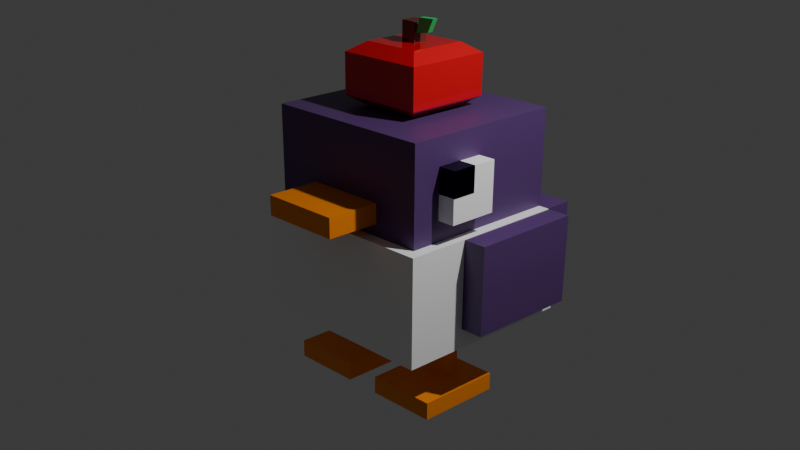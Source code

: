 # Source: pingoui.blend  (saved by Blender 5.0.119; exported with 4.5.12 LTS)
import bpy
from mathutils import Matrix  # noqa: F401  (used for matrix-valued properties, if any)

bpy.ops.wm.read_factory_settings(use_empty=True)
scene = bpy.context.scene
scene.name = 'Scene'

# ---- collections
col_collection = bpy.data.collections.new('Collection'); scene.collection.children.link(col_collection)

# ---- materials (node trees are filled in below, after node groups)
mat_material_002 = bpy.data.materials.new('Material.002')
mat_material_002.alpha_threshold = 0.0
mat_material_002.use_backface_culling_lightprobe_volume = False
mat_material_002.roughness = 0.5
mat_material_002.line_color = (0.0, 0.0, 0.0, 1.0)
mat_material_003 = bpy.data.materials.new('Material.003')
mat_material_003.alpha_threshold = 0.0
mat_material_003.use_backface_culling_lightprobe_volume = False
mat_material_003.roughness = 0.5
mat_material_003.line_color = (0.0, 0.0, 0.0, 1.0)
mat_material_004 = bpy.data.materials.new('Material.004')
mat_material_004.alpha_threshold = 0.0
mat_material_004.use_backface_culling_lightprobe_volume = False
mat_material_004.roughness = 0.5
mat_material_004.line_color = (0.0, 0.0, 0.0, 1.0)
mat_material_005 = bpy.data.materials.new('Material.005')
mat_material_005.alpha_threshold = 0.0
mat_material_005.use_backface_culling_lightprobe_volume = False
mat_material_005.roughness = 0.5
mat_material_005.line_color = (0.0, 0.0, 0.0, 1.0)
mat_material_006 = bpy.data.materials.new('Material.006')
mat_material_006.alpha_threshold = 0.0
mat_material_006.use_backface_culling_lightprobe_volume = False
mat_material_006.roughness = 0.5
mat_material_006.line_color = (0.0, 0.0, 0.0, 1.0)
mat_material_007 = bpy.data.materials.new('Material.007')
mat_material_007.alpha_threshold = 0.0
mat_material_007.use_backface_culling_lightprobe_volume = False
mat_material_007.roughness = 0.5
mat_material_007.line_color = (0.0, 0.0, 0.0, 1.0)
mat_material_008 = bpy.data.materials.new('Material.008')
mat_material_008.alpha_threshold = 0.0
mat_material_008.use_backface_culling_lightprobe_volume = False
mat_material_008.roughness = 0.5
mat_material_008.line_color = (0.0, 0.0, 0.0, 1.0)
mat_material_009 = bpy.data.materials.new('Material.009')
mat_material_009.alpha_threshold = 0.0
mat_material_009.use_backface_culling_lightprobe_volume = False
mat_material_009.roughness = 0.5
mat_material_009.line_color = (0.0, 0.0, 0.0, 1.0)
mat_material_010 = bpy.data.materials.new('Material.010')
mat_material_010.alpha_threshold = 0.0
mat_material_010.use_backface_culling_lightprobe_volume = False
mat_material_010.roughness = 0.5
mat_material_010.line_color = (0.0, 0.0, 0.0, 1.0)
mat_material_014 = bpy.data.materials.new('Material.014')
mat_material_014.alpha_threshold = 0.0
mat_material_014.use_backface_culling_lightprobe_volume = False
mat_material_014.roughness = 0.5
mat_material_014.line_color = (0.0, 0.0, 0.0, 1.0)
mat_material_015 = bpy.data.materials.new('Material.015')
mat_material_015.alpha_threshold = 0.0
mat_material_015.use_backface_culling_lightprobe_volume = False
mat_material_015.roughness = 0.5
mat_material_015.line_color = (0.0, 0.0, 0.0, 1.0)
mat_material_016 = bpy.data.materials.new('Material.016')
mat_material_016.alpha_threshold = 0.0
mat_material_016.use_backface_culling_lightprobe_volume = False
mat_material_016.roughness = 0.5
mat_material_016.line_color = (0.0, 0.0, 0.0, 1.0)
mat_material_017 = bpy.data.materials.new('Material.017')
mat_material_017.alpha_threshold = 0.0
mat_material_017.use_backface_culling_lightprobe_volume = False
mat_material_017.roughness = 0.5
mat_material_017.line_color = (0.0, 0.0, 0.0, 1.0)
mat_material_018 = bpy.data.materials.new('Material.018')
mat_material_018.alpha_threshold = 0.0
mat_material_018.use_backface_culling_lightprobe_volume = False
mat_material_018.roughness = 0.5
mat_material_018.line_color = (0.0, 0.0, 0.0, 1.0)
mat_material_019 = bpy.data.materials.new('Material.019')
mat_material_019.alpha_threshold = 0.0
mat_material_019.use_backface_culling_lightprobe_volume = False
mat_material_019.roughness = 0.5
mat_material_019.line_color = (0.0, 0.0, 0.0, 1.0)
mat_material_020 = bpy.data.materials.new('Material.020')
mat_material_020.alpha_threshold = 0.0
mat_material_020.use_backface_culling_lightprobe_volume = False
mat_material_020.roughness = 0.5
mat_material_020.line_color = (0.0, 0.0, 0.0, 1.0)
mat_material_021 = bpy.data.materials.new('Material.021')
mat_material_021.alpha_threshold = 0.0
mat_material_021.use_backface_culling_lightprobe_volume = False
mat_material_021.roughness = 0.5
mat_material_021.line_color = (0.0, 0.0, 0.0, 1.0)
mat_material_022 = bpy.data.materials.new('Material.022')
mat_material_022.alpha_threshold = 0.0
mat_material_022.use_backface_culling_lightprobe_volume = False
mat_material_022.roughness = 0.5
mat_material_022.line_color = (0.0, 0.0, 0.0, 1.0)
mat_material_024 = bpy.data.materials.new('Material.024')
mat_material_024.alpha_threshold = 0.0
mat_material_024.use_backface_culling_lightprobe_volume = False
mat_material_024.roughness = 0.5
mat_material_024.line_color = (0.0, 0.0, 0.0, 1.0)

# ---- material node trees
mat_material_002.use_nodes = True; mat_material_002.node_tree.nodes.clear()
_N = mat_material_002.node_tree.nodes; _L = mat_material_002.node_tree.links
n0 = _N.new('ShaderNodeOutputMaterial'); n0.name = 'Material Output'; n0.location = (200, 100)
n1 = _N.new('ShaderNodeBsdfPrincipled'); n1.name = 'Principled BSDF'; n1.location = (-200, 100)
n1.inputs[0].default_value = (0.0865, 0.0356, 0.15, 1.0)
_L.new(n1.outputs[0], n0.inputs[0])
n0.is_active_output = True
mat_material_003.use_nodes = True; mat_material_003.node_tree.nodes.clear()
_N = mat_material_003.node_tree.nodes; _L = mat_material_003.node_tree.links
n0 = _N.new('ShaderNodeOutputMaterial'); n0.name = 'Material Output'; n0.location = (200, 100)
n1 = _N.new('ShaderNodeBsdfPrincipled'); n1.name = 'Principled BSDF'; n1.location = (-200, 100)
n1.inputs[0].default_value = (0.0865, 0.0356, 0.15, 1.0)
_L.new(n1.outputs[0], n0.inputs[0])
n0.is_active_output = True
mat_material_004.use_nodes = True; mat_material_004.node_tree.nodes.clear()
_N = mat_material_004.node_tree.nodes; _L = mat_material_004.node_tree.links
n0 = _N.new('ShaderNodeOutputMaterial'); n0.name = 'Material Output'; n0.location = (200, 100)
n1 = _N.new('ShaderNodeBsdfPrincipled'); n1.name = 'Principled BSDF'; n1.location = (-200, 100)
n1.inputs[0].default_value = (0.0865, 0.0356, 0.15, 1.0)
_L.new(n1.outputs[0], n0.inputs[0])
n0.is_active_output = True
mat_material_005.use_nodes = True; mat_material_005.node_tree.nodes.clear()
_N = mat_material_005.node_tree.nodes; _L = mat_material_005.node_tree.links
n0 = _N.new('ShaderNodeOutputMaterial'); n0.name = 'Material Output'; n0.location = (200, 100)
n1 = _N.new('ShaderNodeBsdfPrincipled'); n1.name = 'Principled BSDF'; n1.location = (-200, 100)
n1.inputs[0].default_value = (0.0865, 0.0356, 0.15, 1.0)
_L.new(n1.outputs[0], n0.inputs[0])
n0.is_active_output = True
mat_material_006.use_nodes = True; mat_material_006.node_tree.nodes.clear()
_N = mat_material_006.node_tree.nodes; _L = mat_material_006.node_tree.links
n0 = _N.new('ShaderNodeOutputMaterial'); n0.name = 'Material Output'; n0.location = (200, 100)
n1 = _N.new('ShaderNodeBsdfPrincipled'); n1.name = 'Principled BSDF'; n1.location = (-200, 100)
n1.inputs[0].default_value = (1.0, 0.2664, 0.0003035, 1.0)
n1.inputs[1].default_value = 0.2
_L.new(n1.outputs[0], n0.inputs[0])
n0.is_active_output = True
mat_material_007.use_nodes = True; mat_material_007.node_tree.nodes.clear()
_N = mat_material_007.node_tree.nodes; _L = mat_material_007.node_tree.links
n0 = _N.new('ShaderNodeOutputMaterial'); n0.name = 'Material Output'; n0.location = (200, 100)
n1 = _N.new('ShaderNodeBsdfPrincipled'); n1.name = 'Principled BSDF'; n1.location = (-200, 100)
n1.inputs[0].default_value = (1.0, 0.2664, 0.0003035, 1.0)
_L.new(n1.outputs[0], n0.inputs[0])
n0.is_active_output = True
mat_material_008.use_nodes = True; mat_material_008.node_tree.nodes.clear()
_N = mat_material_008.node_tree.nodes; _L = mat_material_008.node_tree.links
n0 = _N.new('ShaderNodeOutputMaterial'); n0.name = 'Material Output'; n0.location = (200, 100)
n1 = _N.new('ShaderNodeBsdfPrincipled'); n1.name = 'Principled BSDF'; n1.location = (-200, 100)
n1.inputs[0].default_value = (1.0, 0.2664, 0.0003035, 1.0)
_L.new(n1.outputs[0], n0.inputs[0])
n0.is_active_output = True
mat_material_009.use_nodes = True; mat_material_009.node_tree.nodes.clear()
_N = mat_material_009.node_tree.nodes; _L = mat_material_009.node_tree.links
n0 = _N.new('ShaderNodeOutputMaterial'); n0.name = 'Material Output'; n0.location = (200, 100)
n1 = _N.new('ShaderNodeBsdfPrincipled'); n1.name = 'Principled BSDF'; n1.location = (-200, 100)
n1.inputs[0].default_value = (1.0, 0.2664, 0.0003035, 1.0)
_L.new(n1.outputs[0], n0.inputs[0])
n0.is_active_output = True
mat_material_010.use_nodes = True; mat_material_010.node_tree.nodes.clear()
_N = mat_material_010.node_tree.nodes; _L = mat_material_010.node_tree.links
n0 = _N.new('ShaderNodeOutputMaterial'); n0.name = 'Material Output'; n0.location = (200, 100)
n1 = _N.new('ShaderNodeBsdfPrincipled'); n1.name = 'Principled BSDF'; n1.location = (-200, 100)
n1.inputs[0].default_value = (1.0, 1.0, 1.0, 1.0)
n1.inputs[2].default_value = 0.2
_L.new(n1.outputs[0], n0.inputs[0])
n0.is_active_output = True
mat_material_014.use_nodes = True; mat_material_014.node_tree.nodes.clear()
_N = mat_material_014.node_tree.nodes; _L = mat_material_014.node_tree.links
n0 = _N.new('ShaderNodeOutputMaterial'); n0.name = 'Material Output'; n0.location = (200, 100)
n1 = _N.new('ShaderNodeBsdfPrincipled'); n1.name = 'Principled BSDF'; n1.location = (-200, 100)
n1.inputs[0].default_value = (1.0, 0.2664, 0.0003035, 1.0)
_L.new(n1.outputs[0], n0.inputs[0])
n0.is_active_output = True
mat_material_015.use_nodes = True; mat_material_015.node_tree.nodes.clear()
_N = mat_material_015.node_tree.nodes; _L = mat_material_015.node_tree.links
n0 = _N.new('ShaderNodeOutputMaterial'); n0.name = 'Material Output'; n0.location = (200, 100)
n1 = _N.new('ShaderNodeBsdfPrincipled'); n1.name = 'Principled BSDF'; n1.location = (-200, 100)
n1.inputs[0].default_value = (1.0, 0.2664, 0.0003035, 1.0)
_L.new(n1.outputs[0], n0.inputs[0])
n0.is_active_output = True
mat_material_016.use_nodes = True; mat_material_016.node_tree.nodes.clear()
_N = mat_material_016.node_tree.nodes; _L = mat_material_016.node_tree.links
n0 = _N.new('ShaderNodeOutputMaterial'); n0.name = 'Material Output'; n0.location = (200, 100)
n1 = _N.new('ShaderNodeBsdfPrincipled'); n1.name = 'Principled BSDF'; n1.location = (-200, 100)
n1.inputs[0].default_value = (1.0, 0.2664, 0.0003035, 1.0)
_L.new(n1.outputs[0], n0.inputs[0])
n0.is_active_output = True
mat_material_017.use_nodes = True; mat_material_017.node_tree.nodes.clear()
_N = mat_material_017.node_tree.nodes; _L = mat_material_017.node_tree.links
n0 = _N.new('ShaderNodeOutputMaterial'); n0.name = 'Material Output'; n0.location = (200, 100)
n1 = _N.new('ShaderNodeBsdfPrincipled'); n1.name = 'Principled BSDF'; n1.location = (-200, 100)
n1.inputs[0].default_value = (1.0, 1.0, 1.0, 1.0)
_L.new(n1.outputs[0], n0.inputs[0])
n0.is_active_output = True
mat_material_018.use_nodes = True; mat_material_018.node_tree.nodes.clear()
_N = mat_material_018.node_tree.nodes; _L = mat_material_018.node_tree.links
n0 = _N.new('ShaderNodeOutputMaterial'); n0.name = 'Material Output'; n0.location = (200, 100)
n1 = _N.new('ShaderNodeBsdfPrincipled'); n1.name = 'Principled BSDF'; n1.location = (-200, 100)
n1.inputs[0].default_value = (0.0, 0.001381, 0.02821, 1.0)
n1.inputs[1].default_value = 1.0
n1.inputs[2].default_value = 0.0
_L.new(n1.outputs[0], n0.inputs[0])
n0.is_active_output = True
mat_material_019.use_nodes = True; mat_material_019.node_tree.nodes.clear()
_N = mat_material_019.node_tree.nodes; _L = mat_material_019.node_tree.links
n0 = _N.new('ShaderNodeOutputMaterial'); n0.name = 'Material Output'; n0.location = (200, 100)
n1 = _N.new('ShaderNodeBsdfPrincipled'); n1.name = 'Principled BSDF'; n1.location = (-200, 100)
n1.inputs[0].default_value = (0.0, 0.001381, 0.02821, 1.0)
n1.inputs[1].default_value = 0.5
n1.inputs[2].default_value = 0.0
_L.new(n1.outputs[0], n0.inputs[0])
n0.is_active_output = True
mat_material_020.use_nodes = True; mat_material_020.node_tree.nodes.clear()
_N = mat_material_020.node_tree.nodes; _L = mat_material_020.node_tree.links
n0 = _N.new('ShaderNodeOutputMaterial'); n0.name = 'Material Output'; n0.location = (200, 100)
n1 = _N.new('ShaderNodeBsdfPrincipled'); n1.name = 'Principled BSDF'; n1.location = (-200, 100)
n1.inputs[0].default_value = (1.0, 1.0, 1.0, 1.0)
_L.new(n1.outputs[0], n0.inputs[0])
n0.is_active_output = True
mat_material_021.use_nodes = True; mat_material_021.node_tree.nodes.clear()
_N = mat_material_021.node_tree.nodes; _L = mat_material_021.node_tree.links
n0 = _N.new('ShaderNodeOutputMaterial'); n0.name = 'Material Output'; n0.location = (200, 100)
n1 = _N.new('ShaderNodeBsdfPrincipled'); n1.name = 'Principled BSDF'; n1.location = (-200, 100)
n1.inputs[0].default_value = (0.6321, 0.003861, 0.01138, 1.0)
n1.inputs[1].default_value = 0.1
n1.inputs[2].default_value = 0.1
_L.new(n1.outputs[0], n0.inputs[0])
n0.is_active_output = True
mat_material_022.use_nodes = True; mat_material_022.node_tree.nodes.clear()
_N = mat_material_022.node_tree.nodes; _L = mat_material_022.node_tree.links
n0 = _N.new('ShaderNodeOutputMaterial'); n0.name = 'Material Output'; n0.location = (200, 100)
n1 = _N.new('ShaderNodeBsdfPrincipled'); n1.name = 'Principled BSDF'; n1.location = (-200, 100)
n1.inputs[0].default_value = (0.09934, 0.02098, 0.01544, 1.0)
_L.new(n1.outputs[0], n0.inputs[0])
n0.is_active_output = True
mat_material_024.use_nodes = True; mat_material_024.node_tree.nodes.clear()
_N = mat_material_024.node_tree.nodes; _L = mat_material_024.node_tree.links
n0 = _N.new('ShaderNodeOutputMaterial'); n0.name = 'Material Output'; n0.location = (200, 100)
n1 = _N.new('ShaderNodeBsdfPrincipled'); n1.name = 'Principled BSDF'; n1.location = (-200, 100)
n1.inputs[0].default_value = (0.0, 0.5583, 0.1329, 1.0)
_L.new(n1.outputs[0], n0.inputs[0])
n0.is_active_output = True

# ---- world
world_world = bpy.data.worlds.new('World'); scene.world = world_world
world_world.use_nodes = True; world_world.node_tree.nodes.clear()
_N = world_world.node_tree.nodes; _L = world_world.node_tree.links
n0 = _N.new('ShaderNodeOutputWorld'); n0.name = 'World Output'; n0.location = (200, 100)
n1 = _N.new('ShaderNodeBackground'); n1.name = 'Background'; n1.location = (-200, 100)
n1.inputs[0].default_value = (0.05088, 0.05088, 0.05088, 1.0)
_L.new(n1.outputs[0], n0.inputs[0])
n0.is_active_output = True
world_world.color = (0.05088, 0.05088, 0.05088)
world_world.sun_shadow_jitter_overblur = 0.0

# ---- cameras
cam_camera = bpy.data.cameras.new('Camera')
cam_camera.clip_end = 100.0
cam_camera.ortho_scale = 7.314
cam_camera.shift_x = 0.02
cam_camera.shift_y = 0.14

# ---- lights
light_light = bpy.data.lights.new('Light', 'POINT')
light_light.energy = 1000.0
light_light.shadow_soft_size = 0.1

# ---- meshes
me_cube_002 = bpy.data.meshes.new('Cube.002')
me_cube_002.from_pydata([(1.0, 1.0, 1.0), (1.0, 1.0, -1.0), (1.0, -1.0, 1.0), (1.0, -1.0, -1.0), (-1.0, 1.0, 1.0), (-1.0, 1.0, -1.0), (-1.0, -1.0, 1.0), (-1.0, -1.0, -1.0)], [], [(0, 4, 6, 2), (3, 2, 6, 7), (7, 6, 4, 5), (5, 1, 3, 7), (1, 0, 2, 3), (5, 4, 0, 1)])
_k = set([(0, 1), (0, 2), (0, 4), (1, 3), (1, 5), (2, 3), (2, 6), (3, 7), (4, 5), (4, 6), (5, 7), (6, 7)])
me_cube_002.attributes.new('sharp_edge', 'BOOLEAN', 'EDGE').data.foreach_set('value', [ (min(e.vertices), max(e.vertices)) in _k for e in me_cube_002.edges])
_uv = me_cube_002.uv_layers.new(name='UVMap')
_uv.uv.foreach_set('vector', [0.625, 0.5, 0.875, 0.5, 0.875, 0.75, 0.625, 0.75, 0.375, 0.75, 0.625, 0.75, 0.625, 1.0, 0.375, 1.0, 0.375, 0.0, 0.625, 0.0, 0.625, 0.25, 0.375, 0.25, 0.125, 0.5, 0.375, 0.5, 0.375, 0.75, 0.125, 0.75, 0.375, 0.5, 0.625, 0.5, 0.625, 0.75, 0.375, 0.75, 0.375, 0.25, 0.625, 0.25, 0.625, 0.5, 0.375, 0.5])
me_cube_002.materials.append(mat_material_002)
me_cube_002.use_mirror_vertex_groups = False
me_cube_002.update()
me_cube_002.normals_split_custom_set([tuple(v) for v in zip(*[iter([0.0, 0.0, 1.0, 0.0, 0.0, 1.0, 0.0, 0.0, 1.0, 0.0, 0.0, 1.0, 0.0, -1.0, 0.0, 0.0, -1.0, 0.0, 0.0, -1.0, 0.0, 0.0, -1.0, 0.0, -1.0, 0.0, 0.0, -1.0, 0.0, 0.0, -1.0, 0.0, 0.0, -1.0, 0.0, 0.0, 0.0, 0.0, -1.0, 0.0, 0.0, -1.0, 0.0, 0.0, -1.0, 0.0, 0.0, -1.0, 1.0, 0.0, 0.0, 1.0, 0.0, 0.0, 1.0, 0.0, 0.0, 1.0, 0.0, 0.0, 0.0, 1.0, 0.0, 0.0, 1.0, 0.0, 0.0, 1.0, 0.0, 0.0, 1.0, 0.0])] * 3)])
me_cube_003 = bpy.data.meshes.new('Cube.003')
me_cube_003.from_pydata([(9.28, 3.079, -4.498), (9.28, 3.079, -6.498), (9.28, 1.079, -4.498), (9.28, 1.079, -6.498), (7.28, 3.079, -4.498), (7.28, 3.079, -6.498), (7.28, 1.079, -4.498), (7.28, 1.079, -6.498)], [], [(0, 4, 6, 2), (3, 2, 6, 7), (7, 6, 4, 5), (5, 1, 3, 7), (1, 0, 2, 3), (5, 4, 0, 1)])
_uv = me_cube_003.uv_layers.new(name='UVMap')
_uv.uv.foreach_set('vector', [0.625, 0.5, 0.875, 0.5, 0.875, 0.75, 0.625, 0.75, 0.375, 0.75, 0.625, 0.75, 0.625, 1.0, 0.375, 1.0, 0.375, 0.0, 0.625, 0.0, 0.625, 0.25, 0.375, 0.25, 0.125, 0.5, 0.375, 0.5, 0.375, 0.75, 0.125, 0.75, 0.375, 0.5, 0.625, 0.5, 0.625, 0.75, 0.375, 0.75, 0.375, 0.25, 0.625, 0.25, 0.625, 0.5, 0.375, 0.5])
me_cube_003.materials.append(mat_material_003)
me_cube_003.use_mirror_vertex_groups = False
me_cube_003.update()
me_cube_004 = bpy.data.meshes.new('Cube.004')
me_cube_004.from_pydata([(1.0, 1.0, 1.0), (1.0, 1.0, -1.0), (1.0, -1.0, 1.0), (1.0, -1.0, -1.0), (-1.0, 1.0, 1.0), (-1.0, 1.0, -1.0), (-1.0, -1.0, 1.0), (-1.0, -1.0, -1.0)], [], [(0, 4, 6, 2), (3, 2, 6, 7), (7, 6, 4, 5), (5, 1, 3, 7), (1, 0, 2, 3), (5, 4, 0, 1)])
_uv = me_cube_004.uv_layers.new(name='UVMap')
_uv.uv.foreach_set('vector', [0.625, 0.5, 0.875, 0.5, 0.875, 0.75, 0.625, 0.75, 0.375, 0.75, 0.625, 0.75, 0.625, 1.0, 0.375, 1.0, 0.375, 0.0, 0.625, 0.0, 0.625, 0.25, 0.375, 0.25, 0.125, 0.5, 0.375, 0.5, 0.375, 0.75, 0.125, 0.75, 0.375, 0.5, 0.625, 0.5, 0.625, 0.75, 0.375, 0.75, 0.375, 0.25, 0.625, 0.25, 0.625, 0.5, 0.375, 0.5])
me_cube_004.materials.append(mat_material_004)
me_cube_004.use_mirror_vertex_groups = False
me_cube_004.update()
me_cube_005 = bpy.data.meshes.new('Cube.005')
me_cube_005.from_pydata([(1.0, 1.0, 1.0), (1.0, 1.0, -1.0), (1.0, -1.0, 1.0), (1.0, -1.0, -1.0), (-1.0, 1.0, 1.0), (-1.0, 1.0, -1.0), (-1.0, -1.0, 1.0), (-1.0, -1.0, -1.0)], [], [(0, 4, 6, 2), (3, 2, 6, 7), (7, 6, 4, 5), (5, 1, 3, 7), (1, 0, 2, 3), (5, 4, 0, 1)])
_uv = me_cube_005.uv_layers.new(name='UVMap')
_uv.uv.foreach_set('vector', [0.625, 0.5, 0.875, 0.5, 0.875, 0.75, 0.625, 0.75, 0.375, 0.75, 0.625, 0.75, 0.625, 1.0, 0.375, 1.0, 0.375, 0.0, 0.625, 0.0, 0.625, 0.25, 0.375, 0.25, 0.125, 0.5, 0.375, 0.5, 0.375, 0.75, 0.125, 0.75, 0.375, 0.5, 0.625, 0.5, 0.625, 0.75, 0.375, 0.75, 0.375, 0.25, 0.625, 0.25, 0.625, 0.5, 0.375, 0.5])
me_cube_005.materials.append(mat_material_005)
me_cube_005.use_mirror_vertex_groups = False
me_cube_005.update()
me_cube_006 = bpy.data.meshes.new('Cube.006')
me_cube_006.from_pydata([(1.0, 1.0, 1.0), (1.0, 1.0, -1.0), (1.0, -1.0, 1.0), (1.0, -1.0, -1.0), (-1.0, 1.0, 1.0), (-1.0, 1.0, -1.0), (-1.0, -1.0, 1.0), (-1.0, -1.0, -1.0)], [], [(0, 4, 6, 2), (3, 2, 6, 7), (7, 6, 4, 5), (5, 1, 3, 7), (1, 0, 2, 3), (5, 4, 0, 1)])
_uv = me_cube_006.uv_layers.new(name='UVMap')
_uv.uv.foreach_set('vector', [0.625, 0.5, 0.875, 0.5, 0.875, 0.75, 0.625, 0.75, 0.375, 0.75, 0.625, 0.75, 0.625, 1.0, 0.375, 1.0, 0.375, 0.0, 0.625, 0.0, 0.625, 0.25, 0.375, 0.25, 0.125, 0.5, 0.375, 0.5, 0.375, 0.75, 0.125, 0.75, 0.375, 0.5, 0.625, 0.5, 0.625, 0.75, 0.375, 0.75, 0.375, 0.25, 0.625, 0.25, 0.625, 0.5, 0.375, 0.5])
me_cube_006.materials.append(mat_material_006)
me_cube_006.use_mirror_vertex_groups = False
me_cube_006.update()
me_cube_007 = bpy.data.meshes.new('Cube.007')
me_cube_007.from_pydata([(1.0, 1.0, 1.0), (1.0, 1.0, -1.0), (1.0, -1.0, 1.0), (1.0, -1.0, -1.0), (-1.0, 1.0, 1.0), (-1.0, 1.0, -1.0), (-1.0, -1.0, 1.0), (-1.0, -1.0, -1.0)], [], [(0, 4, 6, 2), (3, 2, 6, 7), (7, 6, 4, 5), (5, 1, 3, 7), (1, 0, 2, 3), (5, 4, 0, 1)])
_uv = me_cube_007.uv_layers.new(name='UVMap')
_uv.uv.foreach_set('vector', [0.625, 0.5, 0.875, 0.5, 0.875, 0.75, 0.625, 0.75, 0.375, 0.75, 0.625, 0.75, 0.625, 1.0, 0.375, 1.0, 0.375, 0.0, 0.625, 0.0, 0.625, 0.25, 0.375, 0.25, 0.125, 0.5, 0.375, 0.5, 0.375, 0.75, 0.125, 0.75, 0.375, 0.5, 0.625, 0.5, 0.625, 0.75, 0.375, 0.75, 0.375, 0.25, 0.625, 0.25, 0.625, 0.5, 0.375, 0.5])
me_cube_007.materials.append(mat_material_007)
me_cube_007.use_mirror_vertex_groups = False
me_cube_007.update()
me_cube_008 = bpy.data.meshes.new('Cube.008')
me_cube_008.from_pydata([(1.0, 1.0, 1.0), (1.0, 1.0, -1.0), (1.0, -1.0, 1.0), (1.0, -1.0, -1.0), (-1.0, 1.0, 1.0), (-1.0, 1.0, -1.0), (-1.0, -1.0, 1.0), (-1.0, -1.0, -1.0)], [], [(0, 4, 6, 2), (3, 2, 6, 7), (7, 6, 4, 5), (5, 1, 3, 7), (1, 0, 2, 3), (5, 4, 0, 1)])
_uv = me_cube_008.uv_layers.new(name='UVMap')
_uv.uv.foreach_set('vector', [0.625, 0.5, 0.875, 0.5, 0.875, 0.75, 0.625, 0.75, 0.375, 0.75, 0.625, 0.75, 0.625, 1.0, 0.375, 1.0, 0.375, 0.0, 0.625, 0.0, 0.625, 0.25, 0.375, 0.25, 0.125, 0.5, 0.375, 0.5, 0.375, 0.75, 0.125, 0.75, 0.375, 0.5, 0.625, 0.5, 0.625, 0.75, 0.375, 0.75, 0.375, 0.25, 0.625, 0.25, 0.625, 0.5, 0.375, 0.5])
me_cube_008.materials.append(mat_material_008)
me_cube_008.use_mirror_vertex_groups = False
me_cube_008.update()
me_cube_009 = bpy.data.meshes.new('Cube.009')
me_cube_009.from_pydata([(1.0, 1.0, 1.0), (1.0, 1.0, -1.0), (1.0, -1.0, 1.0), (1.0, -1.0, -1.0), (-1.0, 1.0, 1.0), (-1.0, 1.0, -1.0), (-1.0, -1.0, 1.0), (-1.0, -1.0, -1.0)], [], [(0, 4, 6, 2), (3, 2, 6, 7), (7, 6, 4, 5), (5, 1, 3, 7), (1, 0, 2, 3), (5, 4, 0, 1)])
_uv = me_cube_009.uv_layers.new(name='UVMap')
_uv.uv.foreach_set('vector', [0.625, 0.5, 0.875, 0.5, 0.875, 0.75, 0.625, 0.75, 0.375, 0.75, 0.625, 0.75, 0.625, 1.0, 0.375, 1.0, 0.375, 0.0, 0.625, 0.0, 0.625, 0.25, 0.375, 0.25, 0.125, 0.5, 0.375, 0.5, 0.375, 0.75, 0.125, 0.75, 0.375, 0.5, 0.625, 0.5, 0.625, 0.75, 0.375, 0.75, 0.375, 0.25, 0.625, 0.25, 0.625, 0.5, 0.375, 0.5])
me_cube_009.materials.append(mat_material_009)
me_cube_009.use_mirror_vertex_groups = False
me_cube_009.update()
me_cube_010 = bpy.data.meshes.new('Cube.010')
me_cube_010.from_pydata([(1.0, 1.0, 1.0), (1.0, 1.0, -1.0), (1.0, -1.0, 1.0), (1.0, -1.0, -1.0), (-1.0, 1.0, 1.0), (-1.0, 1.0, -1.0), (-1.0, -1.0, 1.0), (-1.0, -1.0, -1.0)], [], [(0, 4, 6, 2), (3, 2, 6, 7), (7, 6, 4, 5), (5, 1, 3, 7), (1, 0, 2, 3), (5, 4, 0, 1)])
_uv = me_cube_010.uv_layers.new(name='UVMap')
_uv.uv.foreach_set('vector', [0.625, 0.5, 0.875, 0.5, 0.875, 0.75, 0.625, 0.75, 0.375, 0.75, 0.625, 0.75, 0.625, 1.0, 0.375, 1.0, 0.375, 0.0, 0.625, 0.0, 0.625, 0.25, 0.375, 0.25, 0.125, 0.5, 0.375, 0.5, 0.375, 0.75, 0.125, 0.75, 0.375, 0.5, 0.625, 0.5, 0.625, 0.75, 0.375, 0.75, 0.375, 0.25, 0.625, 0.25, 0.625, 0.5, 0.375, 0.5])
me_cube_010.materials.append(mat_material_010)
me_cube_010.use_mirror_vertex_groups = False
me_cube_010.update()
me_cube_014 = bpy.data.meshes.new('Cube.014')
me_cube_014.from_pydata([(1.0, 1.0, 1.0), (1.0, 1.0, -1.0), (1.0, -1.0, 1.0), (1.0, -1.0, -1.0), (-1.0, 1.0, 1.0), (-1.0, 1.0, -1.0), (-1.0, -1.0, 1.0), (-1.0, -1.0, -1.0)], [], [(0, 4, 6, 2), (3, 2, 6, 7), (7, 6, 4, 5), (5, 1, 3, 7), (1, 0, 2, 3), (5, 4, 0, 1)])
_uv = me_cube_014.uv_layers.new(name='UVMap')
_uv.uv.foreach_set('vector', [0.625, 0.5, 0.875, 0.5, 0.875, 0.75, 0.625, 0.75, 0.375, 0.75, 0.625, 0.75, 0.625, 1.0, 0.375, 1.0, 0.375, 0.0, 0.625, 0.0, 0.625, 0.25, 0.375, 0.25, 0.125, 0.5, 0.375, 0.5, 0.375, 0.75, 0.125, 0.75, 0.375, 0.5, 0.625, 0.5, 0.625, 0.75, 0.375, 0.75, 0.375, 0.25, 0.625, 0.25, 0.625, 0.5, 0.375, 0.5])
me_cube_014.materials.append(mat_material_014)
me_cube_014.use_mirror_vertex_groups = False
me_cube_014.update()
me_cube_015 = bpy.data.meshes.new('Cube.015')
me_cube_015.from_pydata([(1.0, 1.0, 1.0), (1.0, 1.0, -1.0), (1.0, -1.0, 1.0), (1.0, -1.0, -1.0), (-1.0, 1.0, 1.0), (-1.0, 1.0, -1.0), (-1.0, -1.0, 1.0), (-1.0, -1.0, -1.0)], [], [(0, 4, 6, 2), (3, 2, 6, 7), (7, 6, 4, 5), (5, 1, 3, 7), (1, 0, 2, 3), (5, 4, 0, 1)])
_uv = me_cube_015.uv_layers.new(name='UVMap')
_uv.uv.foreach_set('vector', [0.625, 0.5, 0.875, 0.5, 0.875, 0.75, 0.625, 0.75, 0.375, 0.75, 0.625, 0.75, 0.625, 1.0, 0.375, 1.0, 0.375, 0.0, 0.625, 0.0, 0.625, 0.25, 0.375, 0.25, 0.125, 0.5, 0.375, 0.5, 0.375, 0.75, 0.125, 0.75, 0.375, 0.5, 0.625, 0.5, 0.625, 0.75, 0.375, 0.75, 0.375, 0.25, 0.625, 0.25, 0.625, 0.5, 0.375, 0.5])
me_cube_015.materials.append(mat_material_015)
me_cube_015.use_mirror_vertex_groups = False
me_cube_015.update()
me_cube_016 = bpy.data.meshes.new('Cube.016')
me_cube_016.from_pydata([(1.0, 1.0, 1.0), (1.0, 1.0, -1.0), (1.0, -1.0, 1.0), (1.0, -1.0, -1.0), (-1.0, 1.0, 1.0), (-1.0, 1.0, -1.0), (-1.0, -1.0, 1.0), (-1.0, -1.0, -1.0)], [], [(0, 4, 6, 2), (3, 2, 6, 7), (7, 6, 4, 5), (5, 1, 3, 7), (1, 0, 2, 3), (5, 4, 0, 1)])
_uv = me_cube_016.uv_layers.new(name='UVMap')
_uv.uv.foreach_set('vector', [0.625, 0.5, 0.875, 0.5, 0.875, 0.75, 0.625, 0.75, 0.375, 0.75, 0.625, 0.75, 0.625, 1.0, 0.375, 1.0, 0.375, 0.0, 0.625, 0.0, 0.625, 0.25, 0.375, 0.25, 0.125, 0.5, 0.375, 0.5, 0.375, 0.75, 0.125, 0.75, 0.375, 0.5, 0.625, 0.5, 0.625, 0.75, 0.375, 0.75, 0.375, 0.25, 0.625, 0.25, 0.625, 0.5, 0.375, 0.5])
me_cube_016.materials.append(mat_material_016)
me_cube_016.use_mirror_vertex_groups = False
me_cube_016.update()
me_cube_017 = bpy.data.meshes.new('Cube.017')
me_cube_017.from_pydata([(1.0, 1.0, 1.0), (1.0, 1.0, -1.0), (1.0, -1.0, 1.0), (1.0, -1.0, -1.0), (-1.0, 1.0, 1.0), (-1.0, 1.0, -1.0), (-1.0, -1.0, 1.0), (-1.0, -1.0, -1.0)], [], [(0, 4, 6, 2), (3, 2, 6, 7), (7, 6, 4, 5), (5, 1, 3, 7), (1, 0, 2, 3), (5, 4, 0, 1)])
_uv = me_cube_017.uv_layers.new(name='UVMap')
_uv.uv.foreach_set('vector', [0.625, 0.5, 0.875, 0.5, 0.875, 0.75, 0.625, 0.75, 0.375, 0.75, 0.625, 0.75, 0.625, 1.0, 0.375, 1.0, 0.375, 0.0, 0.625, 0.0, 0.625, 0.25, 0.375, 0.25, 0.125, 0.5, 0.375, 0.5, 0.375, 0.75, 0.125, 0.75, 0.375, 0.5, 0.625, 0.5, 0.625, 0.75, 0.375, 0.75, 0.375, 0.25, 0.625, 0.25, 0.625, 0.5, 0.375, 0.5])
me_cube_017.materials.append(mat_material_017)
me_cube_017.use_mirror_vertex_groups = False
me_cube_017.update()
me_cube_018 = bpy.data.meshes.new('Cube.018')
me_cube_018.from_pydata([(1.0, 1.0, 1.0), (1.0, 1.0, -1.0), (1.0, -1.0, 1.0), (1.0, -1.0, -1.0), (-1.0, 1.0, 1.0), (-1.0, 1.0, -1.0), (-1.0, -1.0, 1.0), (-1.0, -1.0, -1.0)], [], [(0, 4, 6, 2), (3, 2, 6, 7), (7, 6, 4, 5), (5, 1, 3, 7), (1, 0, 2, 3), (5, 4, 0, 1)])
_uv = me_cube_018.uv_layers.new(name='UVMap')
_uv.uv.foreach_set('vector', [0.625, 0.5, 0.875, 0.5, 0.875, 0.75, 0.625, 0.75, 0.375, 0.75, 0.625, 0.75, 0.625, 1.0, 0.375, 1.0, 0.375, 0.0, 0.625, 0.0, 0.625, 0.25, 0.375, 0.25, 0.125, 0.5, 0.375, 0.5, 0.375, 0.75, 0.125, 0.75, 0.375, 0.5, 0.625, 0.5, 0.625, 0.75, 0.375, 0.75, 0.375, 0.25, 0.625, 0.25, 0.625, 0.5, 0.375, 0.5])
me_cube_018.materials.append(mat_material_018)
me_cube_018.use_mirror_vertex_groups = False
me_cube_018.update()
me_cube_019 = bpy.data.meshes.new('Cube.019')
me_cube_019.from_pydata([(1.0, 1.0, 1.0), (1.0, 1.0, -1.0), (1.0, -1.0, 1.0), (1.0, -1.0, -1.0), (-1.0, 1.0, 1.0), (-1.0, 1.0, -1.0), (-1.0, -1.0, 1.0), (-1.0, -1.0, -1.0)], [], [(0, 4, 6, 2), (3, 2, 6, 7), (7, 6, 4, 5), (5, 1, 3, 7), (1, 0, 2, 3), (5, 4, 0, 1)])
_uv = me_cube_019.uv_layers.new(name='UVMap')
_uv.uv.foreach_set('vector', [0.625, 0.5, 0.875, 0.5, 0.875, 0.75, 0.625, 0.75, 0.375, 0.75, 0.625, 0.75, 0.625, 1.0, 0.375, 1.0, 0.375, 0.0, 0.625, 0.0, 0.625, 0.25, 0.375, 0.25, 0.125, 0.5, 0.375, 0.5, 0.375, 0.75, 0.125, 0.75, 0.375, 0.5, 0.625, 0.5, 0.625, 0.75, 0.375, 0.75, 0.375, 0.25, 0.625, 0.25, 0.625, 0.5, 0.375, 0.5])
me_cube_019.materials.append(mat_material_019)
me_cube_019.use_mirror_vertex_groups = False
me_cube_019.update()
me_cube_020 = bpy.data.meshes.new('Cube.020')
me_cube_020.from_pydata([(1.0, 1.0, 1.0), (1.0, 1.0, -1.0), (1.0, -1.0, 1.0), (1.0, -1.0, -1.0), (-1.0, 1.0, 1.0), (-1.0, 1.0, -1.0), (-1.0, -1.0, 1.0), (-1.0, -1.0, -1.0)], [], [(0, 4, 6, 2), (3, 2, 6, 7), (7, 6, 4, 5), (5, 1, 3, 7), (1, 0, 2, 3), (5, 4, 0, 1)])
_uv = me_cube_020.uv_layers.new(name='UVMap')
_uv.uv.foreach_set('vector', [0.625, 0.5, 0.875, 0.5, 0.875, 0.75, 0.625, 0.75, 0.375, 0.75, 0.625, 0.75, 0.625, 1.0, 0.375, 1.0, 0.375, 0.0, 0.625, 0.0, 0.625, 0.25, 0.375, 0.25, 0.125, 0.5, 0.375, 0.5, 0.375, 0.75, 0.125, 0.75, 0.375, 0.5, 0.625, 0.5, 0.625, 0.75, 0.375, 0.75, 0.375, 0.25, 0.625, 0.25, 0.625, 0.5, 0.375, 0.5])
me_cube_020.materials.append(mat_material_020)
me_cube_020.use_mirror_vertex_groups = False
me_cube_020.update()
me_cube_021 = bpy.data.meshes.new('Cube.021')
me_cube_021.from_pydata([(0.6669, 0.6669, 1.0), (0.7547, 0.7547, -1.0), (0.6669, -0.6669, 1.0), (0.7547, -0.7547, -1.0), (-0.6669, 0.6669, 1.0), (-0.7547, 0.7547, -1.0), (-0.6669, -0.6669, 1.0), (-0.7547, -0.7547, -1.0), (1.0, 1.0, 0.6598), (-1.0, -1.0, 0.6598), (1.0, -1.0, 0.6598), (-1.0, 1.0, 0.6598), (1.0, 1.0, -0.1701), (1.0, -1.0, -0.1701), (-1.0, 1.0, -0.1701), (-1.0, -1.0, -0.1701), (1.0, 1.0, -0.726), (1.0, -1.0, -0.726), (-1.0, 1.0, -0.726), (-1.0, -1.0, -0.726)], [], [(0, 4, 6, 2), (10, 2, 6, 9), (9, 6, 4, 11), (5, 1, 3, 7), (8, 0, 2, 10), (11, 4, 0, 8), (14, 11, 8, 12), (12, 8, 10, 13), (15, 9, 11, 14), (13, 10, 9, 15), (17, 13, 15, 19), (19, 15, 14, 18), (16, 12, 13, 17), (18, 14, 12, 16), (5, 18, 16, 1), (1, 16, 17, 3), (7, 19, 18, 5), (3, 17, 19, 7)])
_uv = me_cube_021.uv_layers.new(name='UVMap')
_uv.uv.foreach_set('vector', [0.625, 0.5, 0.875, 0.5, 0.875, 0.75, 0.625, 0.75, 0.5, 0.75, 0.625, 0.75, 0.625, 1.0, 0.5, 1.0, 0.5, 0.0, 0.625, 0.0, 0.625, 0.25, 0.5, 0.25, 0.125, 0.5, 0.375, 0.5, 0.375, 0.75, 0.125, 0.75, 0.5, 0.5, 0.625, 0.5, 0.625, 0.75, 0.5, 0.75, 0.5, 0.25, 0.625, 0.25, 0.625, 0.5, 0.5, 0.5, 0.4375, 0.25, 0.5, 0.25, 0.5, 0.5, 0.4375, 0.5, 0.4375, 0.5, 0.5, 0.5, 0.5, 0.75, 0.4375, 0.75, 0.4375, 0.0, 0.5, 0.0, 0.5, 0.25, 0.4375, 0.25, 0.4375, 0.75, 0.5, 0.75, 0.5, 1.0, 0.4375, 1.0, 0.4062, 0.75, 0.4375, 0.75, 0.4375, 1.0, 0.4062, 1.0, 0.4062, 0.0, 0.4375, 0.0, 0.4375, 0.25, 0.4062, 0.25, 0.4062, 0.5, 0.4375, 0.5, 0.4375, 0.75, 0.4062, 0.75, 0.4062, 0.25, 0.4375, 0.25, 0.4375, 0.5, 0.4062, 0.5, 0.375, 0.25, 0.4062, 0.25, 0.4062, 0.5, 0.375, 0.5, 0.375, 0.5, 0.4062, 0.5, 0.4062, 0.75, 0.375, 0.75, 0.375, 0.0, 0.4062, 0.0, 0.4062, 0.25, 0.375, 0.25, 0.375, 0.75, 0.4062, 0.75, 0.4062, 1.0, 0.375, 1.0])
me_cube_021.materials.append(mat_material_021)
me_cube_021.use_mirror_vertex_groups = False
me_cube_021.update()
me_cube_022 = bpy.data.meshes.new('Cube.022')
me_cube_022.from_pydata([(1.0, 1.0, 1.0), (1.0, 1.0, -1.0), (1.0, -1.0, 1.0), (1.0, -1.0, -1.0), (-1.0, 1.0, 1.0), (-1.0, 1.0, -1.0), (-1.0, -1.0, 1.0), (-1.0, -1.0, -1.0)], [], [(0, 4, 6, 2), (3, 2, 6, 7), (7, 6, 4, 5), (5, 1, 3, 7), (1, 0, 2, 3), (5, 4, 0, 1)])
_uv = me_cube_022.uv_layers.new(name='UVMap')
_uv.uv.foreach_set('vector', [0.625, 0.5, 0.875, 0.5, 0.875, 0.75, 0.625, 0.75, 0.375, 0.75, 0.625, 0.75, 0.625, 1.0, 0.375, 1.0, 0.375, 0.0, 0.625, 0.0, 0.625, 0.25, 0.375, 0.25, 0.125, 0.5, 0.375, 0.5, 0.375, 0.75, 0.125, 0.75, 0.375, 0.5, 0.625, 0.5, 0.625, 0.75, 0.375, 0.75, 0.375, 0.25, 0.625, 0.25, 0.625, 0.5, 0.375, 0.5])
me_cube_022.materials.append(mat_material_022)
me_cube_022.use_mirror_vertex_groups = False
me_cube_022.update()
me_cube_024 = bpy.data.meshes.new('Cube.024')
me_cube_024.from_pydata([(0.5185, 1.699, 0.4508), (1.0, 1.0, -1.0), (0.5185, -0.3008, 0.4508), (1.0, -1.0, -1.0), (-1.0, 1.0, 1.0), (-0.7185, -0.2435, -0.5975), (-1.0, -1.0, 1.0), (-0.7185, -2.244, -0.5975)], [], [(0, 4, 6, 2), (3, 2, 6, 7), (7, 6, 4, 5), (5, 1, 3, 7), (1, 0, 2, 3), (5, 4, 0, 1)])
_uv = me_cube_024.uv_layers.new(name='UVMap')
_uv.uv.foreach_set('vector', [0.625, 0.5, 0.875, 0.5, 0.875, 0.75, 0.625, 0.75, 0.375, 0.75, 0.625, 0.75, 0.625, 1.0, 0.375, 1.0, 0.375, 0.0, 0.625, 0.0, 0.625, 0.25, 0.375, 0.25, 0.125, 0.5, 0.375, 0.5, 0.375, 0.75, 0.125, 0.75, 0.375, 0.5, 0.625, 0.5, 0.625, 0.75, 0.375, 0.75, 0.375, 0.25, 0.625, 0.25, 0.625, 0.5, 0.375, 0.5])
me_cube_024.materials.append(mat_material_024)
me_cube_024.use_mirror_vertex_groups = False
me_cube_024.update()

# ---- objects
ob_light = bpy.data.objects.new('Light', light_light)
ob_camera = bpy.data.objects.new('Camera', cam_camera)
ob_cube_001 = bpy.data.objects.new('Cube.001', me_cube_002)
ob_cube_002 = bpy.data.objects.new('Cube.002', me_cube_003)
ob_cube_003 = bpy.data.objects.new('Cube.003', me_cube_004)
ob_cube_004 = bpy.data.objects.new('Cube.004', me_cube_005)
ob_cube_005 = bpy.data.objects.new('Cube.005', me_cube_006)
ob_cube_006 = bpy.data.objects.new('Cube.006', me_cube_007)
ob_cube_007 = bpy.data.objects.new('Cube.007', me_cube_008)
ob_cube_008 = bpy.data.objects.new('Cube.008', me_cube_009)
ob_legl = bpy.data.objects.new('legL', None)
ob_cube_009 = bpy.data.objects.new('Cube.009', me_cube_010)
ob_legr = bpy.data.objects.new('legR', None)
ob_cube_010 = bpy.data.objects.new('Cube.010', me_cube_014)
ob_cube_011 = bpy.data.objects.new('Cube.011', me_cube_015)
ob_cube_012 = bpy.data.objects.new('Cube.012', me_cube_016)
ob_cube_013 = bpy.data.objects.new('Cube.013', me_cube_017)
ob_cube_014 = bpy.data.objects.new('Cube.014', me_cube_018)
ob_cube_015 = bpy.data.objects.new('Cube.015', me_cube_019)
ob_cube_016 = bpy.data.objects.new('Cube.016', me_cube_020)
ob_cube_017 = bpy.data.objects.new('Cube.017', me_cube_021)
ob_cube_018 = bpy.data.objects.new('Cube.018', me_cube_022)
ob_cube_020 = bpy.data.objects.new('Cube.020', me_cube_024)
ob_apple = bpy.data.objects.new('apple', None)
ob_wingl = bpy.data.objects.new('wingL', None)
ob_wingr = bpy.data.objects.new('wingR', None)
ob_head = bpy.data.objects.new('head', None)
ob_body = bpy.data.objects.new('body', None)

# ---- transforms, parenting, visibility, modifiers, constraints
ob_light.location = (4.076, 1.005, 5.904)
ob_light.rotation_euler = (0.6503, 0.05522, 1.866)
ob_light.lock_rotations_4d = False
ob_light.empty_display_type = 'ARROWS'
ob_light.color = (0.0, 0.0, 0.0, 0.0)
ob_light.lineart.crease_threshold = 0.0
ob_camera.location = (7.359, -6.926, 4.958)
ob_camera.rotation_euler = (1.109, 0.0, 0.8149)
ob_camera.lock_rotations_4d = False
ob_camera.empty_display_type = 'ARROWS'
ob_camera.color = (0.0, 0.0, 0.0, 0.0)
ob_camera.display_type = 'WIRE'
ob_camera.lineart.crease_threshold = 0.0
ob_cube_001.parent = ob_head
ob_cube_001.matrix_parent_inverse = Matrix(((0.5701, -0.0, 0.0, 0.01078), (-0.0, 0.5701, -0.0, 0.05605), (-0.0, 0.0, 0.5701, -1.046), (-0.0, 0.0, -0.0, 1.0)))
ob_cube_001.location = (0.0, -0.1047, 1.809)
ob_cube_001.scale = (0.8857, 0.8504, 0.4807)
ob_cube_001.lock_rotations_4d = False
ob_cube_001.empty_display_type = 'ARROWS'
ob_cube_001.lineart.crease_threshold = 0.0
ob_cube_002.parent = ob_wingl
ob_cube_002.matrix_parent_inverse = Matrix(((1.0, -0.0, 0.0, 1.067), (-0.0, 1.0, -0.0, 0.3266), (-0.0, 0.0, 1.0, -1.273), (-0.0, 0.0, -0.0, 1.0)))
ob_cube_002.location = (-2.147, -1.587, 3.307)
ob_cube_002.scale = (0.1252, 0.5872, 0.4408)
ob_cube_002.lock_rotations_4d = False
ob_cube_002.empty_display_type = 'ARROWS'
ob_cube_002.empty_display_size = 0.84
ob_cube_002.lineart.crease_threshold = 0.0
ob_cube_003.parent = ob_wingr
ob_cube_003.matrix_parent_inverse = Matrix(((1.0, -0.0, -0.0, -0.9917), (-0.0, 1.0, 0.0, 0.4148), (-0.0, -0.0, 1.0, -1.252), (-0.0, 0.0, -0.0, 1.0)))
ob_cube_003.location = (1.121, -0.3657, 0.8829)
ob_cube_003.scale = (0.1252, 0.5872, 0.4408)
ob_cube_003.lock_rotations_4d = False
ob_cube_003.empty_display_type = 'ARROWS'
ob_cube_003.lineart.crease_threshold = 0.0
ob_cube_004.parent = ob_body
ob_cube_004.matrix_parent_inverse = Matrix(((0.6408, -0.0, 0.0, 0.001976), (-0.0, 0.6408, -0.0, 0.06936), (-0.0, 0.0, 0.6408, -0.3628), (-0.0, 0.0, -0.0, 1.0)))
ob_cube_004.location = (0.0, -1.086, 0.8974)
ob_cube_004.scale = (1.01, 0.1396, 0.4431)
ob_cube_004.lock_rotations_4d = False
ob_cube_004.empty_display_type = 'ARROWS'
ob_cube_004.lineart.crease_threshold = 0.0
ob_cube_005.parent = ob_head
ob_cube_005.matrix_parent_inverse = Matrix(((0.5701, -0.0, 0.0, 0.01078), (-0.0, 0.5701, -0.0, 0.05605), (-0.0, 0.0, 0.5701, -1.046), (-0.0, 0.0, -0.0, 1.0)))
ob_cube_005.location = (0.0, 0.899, 1.547)
ob_cube_005.scale = (0.4086, 0.3923, 0.09769)
ob_cube_005.lock_rotations_4d = False
ob_cube_005.empty_display_type = 'ARROWS'
ob_cube_005.lineart.crease_threshold = 0.0
ob_cube_006.parent = ob_legl
ob_cube_006.matrix_parent_inverse = Matrix(((1.0, -0.0, 0.0, 2.147), (-0.0, 1.0, -0.0, 1.384), (-0.0, 0.0, 1.0, -3.889), (-0.0, 0.0, -0.0, 1.0)))
ob_cube_006.location = (-2.247, -1.431, 3.027)
ob_cube_006.scale = (0.362, 0.4401, 0.08906)
ob_cube_006.lock_rotations_4d = False
ob_cube_006.empty_display_type = 'ARROWS'
ob_cube_006.lineart.crease_threshold = 0.0
ob_cube_007.parent = ob_legl
ob_cube_007.matrix_parent_inverse = Matrix(((1.0, -0.0, 0.0, 2.147), (-0.0, 1.0, -0.0, 1.384), (-0.0, 0.0, 1.0, -3.889), (-0.0, 0.0, -0.0, 1.0)))
ob_cube_007.location = (-2.247, -1.576, 3.504)
ob_cube_007.scale = (-0.09981, 0.0903, 0.4536)
ob_cube_007.lock_rotations_4d = False
ob_cube_007.empty_display_type = 'ARROWS'
ob_cube_007.lineart.crease_threshold = 0.0
ob_cube_008.parent = ob_legl
ob_cube_008.matrix_parent_inverse = Matrix(((1.0, -0.0, 0.0, 2.147), (-0.0, 1.0, -0.0, 1.384), (-0.0, 0.0, 1.0, -3.889), (-0.0, 0.0, -0.0, 1.0)))
ob_cube_008.location = (-2.247, -1.331, 3.866)
ob_cube_008.rotation_euler = (1.575, 0.001397, 0.003931)
ob_cube_008.scale = (-0.09981, 0.0903, 0.3333)
ob_cube_008.lock_rotations_4d = False
ob_cube_008.empty_display_type = 'ARROWS'
ob_cube_008.lineart.crease_threshold = 0.0
ob_legl.location = (0.5783, -0.01629, 0.5189)
ob_legl.rotation_euler = (0.0, -0.0, -3.143)
ob_cube_009.parent = ob_body
ob_cube_009.matrix_parent_inverse = Matrix(((0.6408, -0.0, 0.0, 0.001976), (-0.0, 0.6408, -0.0, 0.06936), (-0.0, 0.0, 0.6408, -0.3628), (-0.0, 0.0, -0.0, 1.0)))
ob_cube_009.location = (0.0, -0.1109, 0.7874)
ob_cube_009.scale = (1.0, 0.978, 0.5427)
ob_cube_009.lock_rotations_4d = False
ob_cube_009.empty_display_type = 'ARROWS'
ob_cube_009.empty_display_size = 2.08
ob_cube_009.lineart.crease_threshold = 0.0
ob_legr.location = (-0.5156, -0.01471, 0.5189)
ob_legr.rotation_euler = (0.0, -0.0, -3.143)
ob_cube_010.parent = ob_legr
ob_cube_010.matrix_parent_inverse = Matrix(((1.0, -0.0, 0.0, 2.147), (-0.0, 1.0, -0.0, 1.384), (-0.0, 0.0, 1.0, -3.889), (-0.0, 0.0, -0.0, 1.0)))
ob_cube_010.location = (-2.247, -1.331, 3.866)
ob_cube_010.rotation_euler = (1.575, 0.001397, 0.003931)
ob_cube_010.scale = (-0.09981, 0.0903, 0.3333)
ob_cube_010.lock_rotations_4d = False
ob_cube_010.empty_display_type = 'ARROWS'
ob_cube_010.lineart.crease_threshold = 0.0
ob_cube_011.parent = ob_legr
ob_cube_011.matrix_parent_inverse = Matrix(((1.0, -0.0, 0.0, 2.147), (-0.0, 1.0, -0.0, 1.384), (-0.0, 0.0, 1.0, -3.889), (-0.0, 0.0, -0.0, 1.0)))
ob_cube_011.location = (-2.247, -1.576, 3.504)
ob_cube_011.scale = (-0.09981, 0.0903, 0.4536)
ob_cube_011.lock_rotations_4d = False
ob_cube_011.empty_display_type = 'ARROWS'
ob_cube_011.lineart.crease_threshold = 0.0
ob_cube_012.parent = ob_legr
ob_cube_012.matrix_parent_inverse = Matrix(((1.0, -0.0, 0.0, 2.147), (-0.0, 1.0, -0.0, 1.384), (-0.0, 0.0, 1.0, -3.889), (-0.0, 0.0, -0.0, 1.0)))
ob_cube_012.location = (-2.247, -1.431, 3.027)
ob_cube_012.scale = (0.362, 0.4401, 0.08906)
ob_cube_012.lock_rotations_4d = False
ob_cube_012.empty_display_type = 'ARROWS'
ob_cube_012.lineart.crease_threshold = 0.0
ob_cube_013.parent = ob_head
ob_cube_013.matrix_parent_inverse = Matrix(((0.5701, -0.0, 0.0, 0.01078), (-0.0, 0.5701, -0.0, 0.05605), (-0.0, 0.0, 0.5701, -1.046), (-0.0, 0.0, -0.0, 1.0)))
ob_cube_013.location = (-0.9541, 0.1952, 1.778)
ob_cube_013.scale = (0.1092, 0.2513, 0.2455)
ob_cube_013.lock_rotations_4d = False
ob_cube_013.empty_display_type = 'ARROWS'
ob_cube_013.lineart.crease_threshold = 0.0
ob_cube_014.parent = ob_head
ob_cube_014.matrix_parent_inverse = Matrix(((0.5701, -0.0, 0.0, 0.01078), (-0.0, 0.5701, -0.0, 0.05605), (-0.0, 0.0, 0.5701, -1.046), (-0.0, 0.0, -0.0, 1.0)))
ob_cube_014.location = (-0.9588, 0.3214, 1.902)
ob_cube_014.scale = (0.1092, 0.1258, 0.124)
ob_cube_014.lock_rotations_4d = False
ob_cube_014.empty_display_type = 'ARROWS'
ob_cube_014.lineart.crease_threshold = 0.0
ob_cube_015.parent = ob_head
ob_cube_015.matrix_parent_inverse = Matrix(((0.5701, -0.0, 0.0, 0.01078), (-0.0, 0.5701, -0.0, 0.05605), (-0.0, 0.0, 0.5701, -1.046), (-0.0, 0.0, -0.0, 1.0)))
ob_cube_015.location = (0.988, 0.3214, 1.902)
ob_cube_015.scale = (0.1092, 0.1258, 0.124)
ob_cube_015.lock_rotations_4d = False
ob_cube_015.empty_display_type = 'ARROWS'
ob_cube_015.lineart.crease_threshold = 0.0
ob_cube_016.parent = ob_head
ob_cube_016.matrix_parent_inverse = Matrix(((0.5701, -0.0, 0.0, 0.01078), (-0.0, 0.5701, -0.0, 0.05605), (-0.0, 0.0, 0.5701, -1.046), (-0.0, 0.0, -0.0, 1.0)))
ob_cube_016.location = (0.9851, 0.1952, 1.778)
ob_cube_016.scale = (0.1092, 0.2513, 0.2455)
ob_cube_016.lock_rotations_4d = False
ob_cube_016.empty_display_type = 'ARROWS'
ob_cube_016.lineart.crease_threshold = 0.0
ob_cube_017.parent = ob_apple
ob_cube_017.matrix_parent_inverse = Matrix(((1.0, -0.0, 0.0, 0.00552), (-0.0, 1.0, -0.0, 0.1049), (-0.0, 0.0, 1.0, -2.602), (-0.0, 0.0, -0.0, 1.0)))
ob_cube_017.location = (0.0, -0.1047, 2.593)
ob_cube_017.scale = (0.4451, 0.4418, 0.2855)
ob_cube_017.lock_rotations_4d = False
ob_cube_017.empty_display_type = 'ARROWS'
ob_cube_017.lineart.crease_threshold = 0.0
ob_cube_018.parent = ob_apple
ob_cube_018.matrix_parent_inverse = Matrix(((1.0, -0.0, 0.0, 0.00552), (-0.0, 1.0, -0.0, 0.1049), (-0.0, 0.0, 1.0, -2.602), (-0.0, 0.0, -0.0, 1.0)))
ob_cube_018.location = (0.0, -0.1047, 2.973)
ob_cube_018.scale = (-0.07717, -0.0741, -0.0948)
ob_cube_018.lock_rotations_4d = False
ob_cube_018.empty_display_type = 'ARROWS'
ob_cube_018.lineart.crease_threshold = 0.0
ob_cube_020.parent = ob_apple
ob_cube_020.matrix_parent_inverse = Matrix(((1.0, -0.0, 0.0, 0.00552), (-0.0, 1.0, -0.0, 0.1049), (-0.0, 0.0, 1.0, -2.602), (-0.0, 0.0, -0.0, 1.0)))
ob_cube_020.location = (-0.1817, -0.08229, 3.04)
ob_cube_020.rotation_euler = (0.0, -0.3271, 0.0)
ob_cube_020.scale = (-0.07461, -0.02905, -0.1055)
ob_cube_020.lock_rotations_4d = False
ob_cube_020.empty_display_type = 'ARROWS'
ob_cube_020.lineart.crease_threshold = 0.0
ob_apple.parent = ob_head
ob_apple.matrix_parent_inverse = Matrix(((0.5701, -0.0, 0.0, 0.01078), (-0.0, 0.5701, -0.0, 0.05605), (-0.0, 0.0, 0.5701, -1.046), (-0.0, 0.0, -0.0, 1.0)))
ob_apple.location = (-0.00552, -0.1049, 2.602)
ob_wingl.parent = ob_body
ob_wingl.matrix_parent_inverse = Matrix(((0.6408, -0.0, 0.0, 0.001976), (-0.0, 0.6408, -0.0, 0.06936), (-0.0, 0.0, 0.6408, -0.3628), (-0.0, 0.0, -0.0, 1.0)))
ob_wingl.location = (-1.067, -0.3266, 1.273)
ob_wingl.empty_display_size = 1.92
ob_wingr.parent = ob_body
ob_wingr.matrix_parent_inverse = Matrix(((0.6408, -0.0, 0.0, 0.001976), (-0.0, 0.6408, -0.0, 0.06936), (-0.0, 0.0, 0.6408, -0.3628), (-0.0, 0.0, -0.0, 1.0)))
ob_wingr.location = (0.9917, -0.4148, 1.252)
ob_wingr.empty_display_size = 2.08
ob_head.parent = ob_body
ob_head.matrix_parent_inverse = Matrix(((0.6408, -0.0, 0.0, 0.001976), (-0.0, 0.6408, -0.0, 0.06936), (-0.0, 0.0, 0.6408, -0.3628), (-0.0, 0.0, -0.0, 1.0)))
ob_head.location = (-0.0189, -0.09832, 1.835)
ob_head.scale = (1.754, 1.754, 1.754)
ob_head.empty_display_size = 2.08
ob_body.location = (0.1356, 0.2625, 0.5662)
ob_body.rotation_euler = (0.0, -0.0, -3.143)
ob_body.scale = (1.561, 1.561, 1.561)
ob_body.empty_display_size = 2.08

# ---- collection membership
col_collection.objects.link(ob_light)
col_collection.objects.link(ob_camera)
col_collection.objects.link(ob_cube_001)
col_collection.objects.link(ob_cube_002)
col_collection.objects.link(ob_cube_003)
col_collection.objects.link(ob_cube_004)
col_collection.objects.link(ob_cube_005)
col_collection.objects.link(ob_cube_006)
col_collection.objects.link(ob_cube_007)
col_collection.objects.link(ob_cube_008)
col_collection.objects.link(ob_legl)
col_collection.objects.link(ob_cube_009)
col_collection.objects.link(ob_legr)
col_collection.objects.link(ob_cube_010)
col_collection.objects.link(ob_cube_011)
col_collection.objects.link(ob_cube_012)
col_collection.objects.link(ob_cube_013)
col_collection.objects.link(ob_cube_014)
col_collection.objects.link(ob_cube_015)
col_collection.objects.link(ob_cube_016)
col_collection.objects.link(ob_cube_017)
col_collection.objects.link(ob_cube_018)
col_collection.objects.link(ob_cube_020)
col_collection.objects.link(ob_apple)
col_collection.objects.link(ob_wingl)
col_collection.objects.link(ob_wingr)
col_collection.objects.link(ob_head)
col_collection.objects.link(ob_body)

# ---- scene / render settings (as saved in the file)
scene.camera = ob_camera
scene.frame_start = 1; scene.frame_end = 250; scene.frame_set(0)
scene.render.engine = 'BLENDER_EEVEE_NEXT'
scene.render.bake_bias = 0.0
scene.render.bake_samples = 0
scene.cycles.sampling_pattern = 'TABULATED_SOBOL'
scene.eevee.use_volume_custom_range = False
bpy.context.view_layer.update()
